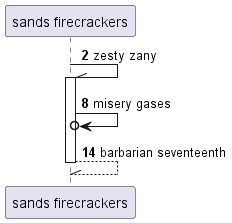

The diagram above was rendered by PlantUML. Its source (embedded in the PNG):
@startuml
participant "sands firecrackers" as 0
autonumber 2 6
0 -\\ 0++ : zesty zany
0 ->o 0: misery gases
return barbarian seventeenth
@enduml